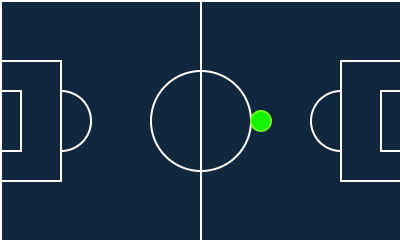

The diagram above was exported from draw.io. Its source (the exported page's mxGraphModel, read from the mxfile embedded in the PNG):
<mxGraphModel dx="819" dy="422" grid="1" gridSize="10" guides="1" tooltips="1" connect="1" arrows="1" fold="1" page="1" pageScale="1" pageWidth="850" pageHeight="1100" background="#ffffff" math="0" shadow="0">
  <root>
    <mxCell id="0" />
    <mxCell id="1" parent="0" />
    <mxCell id="M0rrCAPU3k2NqwKGhOPo-2" value="" style="rounded=0;whiteSpace=wrap;html=1;fillStyle=solid;fillColor=#11273e;strokeColor=#FFFFFF;" parent="1" vertex="1">
      <mxGeometry x="200" y="320" width="200" height="120" as="geometry" />
    </mxCell>
    <mxCell id="M0rrCAPU3k2NqwKGhOPo-5" value="" style="ellipse;whiteSpace=wrap;html=1;aspect=fixed;fillColor=#11273E;strokeColor=#FFFFFF;" parent="1" vertex="1">
      <mxGeometry x="275" y="355" width="50" height="50" as="geometry" />
    </mxCell>
    <mxCell id="M0rrCAPU3k2NqwKGhOPo-9" value="" style="ellipse;whiteSpace=wrap;html=1;aspect=fixed;fillColor=#11273E;strokeColor=#FFFFFF;" parent="1" vertex="1">
      <mxGeometry x="215" y="365" width="30" height="30" as="geometry" />
    </mxCell>
    <mxCell id="M0rrCAPU3k2NqwKGhOPo-8" value="" style="endArrow=none;html=1;rounded=0;entryX=0.5;entryY=0;entryDx=0;entryDy=0;exitX=0.5;exitY=1;exitDx=0;exitDy=0;strokeColor=#FFFFFF;" parent="1" source="M0rrCAPU3k2NqwKGhOPo-2" target="M0rrCAPU3k2NqwKGhOPo-2" edge="1">
      <mxGeometry width="50" height="50" relative="1" as="geometry">
        <mxPoint x="275" y="400" as="sourcePoint" />
        <mxPoint x="325" y="350" as="targetPoint" />
      </mxGeometry>
    </mxCell>
    <mxCell id="M0rrCAPU3k2NqwKGhOPo-10" value="" style="endArrow=none;html=1;rounded=0;exitX=0.5;exitY=1;exitDx=0;exitDy=0;entryX=0.5;entryY=0;entryDx=0;entryDy=0;" parent="1" source="M0rrCAPU3k2NqwKGhOPo-9" target="M0rrCAPU3k2NqwKGhOPo-9" edge="1">
      <mxGeometry width="50" height="50" relative="1" as="geometry">
        <mxPoint x="180" y="530" as="sourcePoint" />
        <mxPoint x="230" y="480" as="targetPoint" />
      </mxGeometry>
    </mxCell>
    <mxCell id="M0rrCAPU3k2NqwKGhOPo-11" value="" style="ellipse;whiteSpace=wrap;html=1;aspect=fixed;fillStyle=solid;fillColor=#11273E;strokeColor=#FFFFFF;" parent="1" vertex="1">
      <mxGeometry x="355" y="365" width="30" height="30" as="geometry" />
    </mxCell>
    <mxCell id="M0rrCAPU3k2NqwKGhOPo-4" value="" style="rounded=0;whiteSpace=wrap;html=1;fillStyle=solid;fillColor=#11273E;strokeColor=#FFFFFF;" parent="1" vertex="1">
      <mxGeometry x="370" y="350" width="30" height="60" as="geometry" />
    </mxCell>
    <mxCell id="M0rrCAPU3k2NqwKGhOPo-7" value="" style="rounded=0;whiteSpace=wrap;html=1;fillStyle=solid;fillColor=#11273E;strokeColor=#FFFFFF;" parent="1" vertex="1">
      <mxGeometry x="390" y="365" width="10" height="30" as="geometry" />
    </mxCell>
    <mxCell id="M0rrCAPU3k2NqwKGhOPo-3" value="" style="rounded=0;whiteSpace=wrap;html=1;fillStyle=solid;fillColor=#11273E;strokeColor=#FFFFFF;" parent="1" vertex="1">
      <mxGeometry x="200" y="350" width="30" height="60" as="geometry" />
    </mxCell>
    <mxCell id="M0rrCAPU3k2NqwKGhOPo-6" value="" style="rounded=0;whiteSpace=wrap;html=1;fillStyle=solid;fillColor=#11273E;strokeColor=#FFFFFF;" parent="1" vertex="1">
      <mxGeometry x="200" y="365" width="10" height="30" as="geometry" />
    </mxCell>
    <mxCell id="EajnXiJ4lRapIMxQ010J-1" value="" style="ellipse;whiteSpace=wrap;html=1;aspect=fixed;fillColor=#11f505;strokeColor=#69f718;" vertex="1" parent="1">
      <mxGeometry x="325" y="375" width="10" height="10" as="geometry" />
    </mxCell>
  </root>
</mxGraphModel>